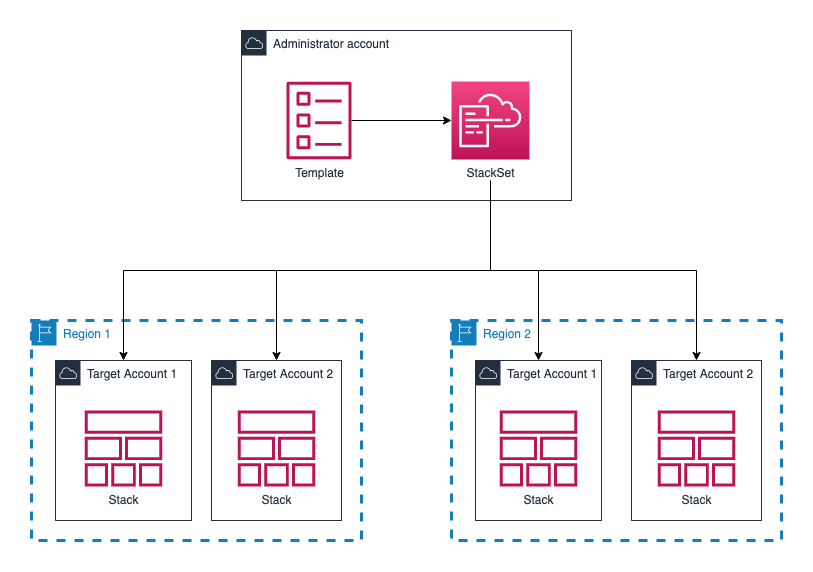

The diagram above was exported from draw.io. Its source (the exported page's mxGraphModel, read from the mxfile embedded in the PNG):
<mxGraphModel dx="1426" dy="771" grid="1" gridSize="10" guides="1" tooltips="1" connect="1" arrows="1" fold="1" page="1" pageScale="1" pageWidth="850" pageHeight="1100" math="0" shadow="0">
  <root>
    <mxCell id="0" />
    <mxCell id="1" parent="0" />
    <mxCell id="Km-ouPSIIZE5fhv8FG07-4" value="Administrator account" style="points=[[0,0],[0.25,0],[0.5,0],[0.75,0],[1,0],[1,0.25],[1,0.5],[1,0.75],[1,1],[0.75,1],[0.5,1],[0.25,1],[0,1],[0,0.75],[0,0.5],[0,0.25]];outlineConnect=0;gradientColor=none;html=1;whiteSpace=wrap;fontSize=12;fontStyle=0;shape=mxgraph.aws4.group;grIcon=mxgraph.aws4.group_aws_cloud;strokeColor=#232F3E;fillColor=none;verticalAlign=top;align=left;spacingLeft=30;fontColor=#232F3E;dashed=0;" vertex="1" parent="1">
      <mxGeometry x="280" y="40" width="330" height="170" as="geometry" />
    </mxCell>
    <mxCell id="Km-ouPSIIZE5fhv8FG07-7" value="Region 1" style="points=[[0,0],[0.25,0],[0.5,0],[0.75,0],[1,0],[1,0.25],[1,0.5],[1,0.75],[1,1],[0.75,1],[0.5,1],[0.25,1],[0,1],[0,0.75],[0,0.5],[0,0.25]];outlineConnect=0;gradientColor=none;html=1;whiteSpace=wrap;fontSize=12;fontStyle=0;shape=mxgraph.aws4.group;grIcon=mxgraph.aws4.group_region;strokeColor=#147EBA;fillColor=none;verticalAlign=top;align=left;spacingLeft=30;fontColor=#147EBA;dashed=1;strokeWidth=3;" vertex="1" parent="1">
      <mxGeometry x="70" y="330" width="330" height="220" as="geometry" />
    </mxCell>
    <mxCell id="Km-ouPSIIZE5fhv8FG07-19" style="edgeStyle=orthogonalEdgeStyle;rounded=0;orthogonalLoop=1;jettySize=auto;html=1;entryX=0;entryY=0.5;entryDx=0;entryDy=0;entryPerimeter=0;" edge="1" parent="1" source="Km-ouPSIIZE5fhv8FG07-5" target="Km-ouPSIIZE5fhv8FG07-6">
      <mxGeometry relative="1" as="geometry" />
    </mxCell>
    <mxCell id="Km-ouPSIIZE5fhv8FG07-5" value="Template" style="outlineConnect=0;fontColor=#232F3E;gradientColor=none;fillColor=#BC1356;strokeColor=none;dashed=0;verticalLabelPosition=bottom;verticalAlign=top;align=center;html=1;fontSize=12;fontStyle=0;aspect=fixed;pointerEvents=1;shape=mxgraph.aws4.template;" vertex="1" parent="1">
      <mxGeometry x="325" y="91" width="65" height="78" as="geometry" />
    </mxCell>
    <mxCell id="Km-ouPSIIZE5fhv8FG07-27" style="edgeStyle=orthogonalEdgeStyle;rounded=0;orthogonalLoop=1;jettySize=auto;html=1;entryX=0.5;entryY=0;entryDx=0;entryDy=0;" edge="1" parent="1" target="Km-ouPSIIZE5fhv8FG07-15">
      <mxGeometry relative="1" as="geometry">
        <mxPoint x="529" y="190" as="sourcePoint" />
      </mxGeometry>
    </mxCell>
    <mxCell id="Km-ouPSIIZE5fhv8FG07-6" value="StackSet" style="points=[[0,0,0],[0.25,0,0],[0.5,0,0],[0.75,0,0],[1,0,0],[0,1,0],[0.25,1,0],[0.5,1,0],[0.75,1,0],[1,1,0],[0,0.25,0],[0,0.5,0],[0,0.75,0],[1,0.25,0],[1,0.5,0],[1,0.75,0]];points=[[0,0,0],[0.25,0,0],[0.5,0,0],[0.75,0,0],[1,0,0],[0,1,0],[0.25,1,0],[0.5,1,0],[0.75,1,0],[1,1,0],[0,0.25,0],[0,0.5,0],[0,0.75,0],[1,0.25,0],[1,0.5,0],[1,0.75,0]];outlineConnect=0;fontColor=#232F3E;gradientColor=#F34482;gradientDirection=north;fillColor=#BC1356;strokeColor=#ffffff;dashed=0;verticalLabelPosition=bottom;verticalAlign=top;align=center;html=1;fontSize=12;fontStyle=0;aspect=fixed;shape=mxgraph.aws4.resourceIcon;resIcon=mxgraph.aws4.cloudformation;" vertex="1" parent="1">
      <mxGeometry x="490" y="91" width="78" height="78" as="geometry" />
    </mxCell>
    <mxCell id="Km-ouPSIIZE5fhv8FG07-9" value="Target Account 1" style="points=[[0,0],[0.25,0],[0.5,0],[0.75,0],[1,0],[1,0.25],[1,0.5],[1,0.75],[1,1],[0.75,1],[0.5,1],[0.25,1],[0,1],[0,0.75],[0,0.5],[0,0.25]];outlineConnect=0;gradientColor=none;html=1;whiteSpace=wrap;fontSize=12;fontStyle=0;shape=mxgraph.aws4.group;grIcon=mxgraph.aws4.group_aws_cloud;strokeColor=#232F3E;fillColor=none;verticalAlign=top;align=left;spacingLeft=30;fontColor=#232F3E;dashed=0;" vertex="1" parent="1">
      <mxGeometry x="94" y="370" width="136" height="160" as="geometry" />
    </mxCell>
    <mxCell id="Km-ouPSIIZE5fhv8FG07-11" value="Stack" style="outlineConnect=0;fontColor=#232F3E;gradientColor=none;fillColor=#BC1356;strokeColor=none;dashed=0;verticalLabelPosition=bottom;verticalAlign=top;align=center;html=1;fontSize=12;fontStyle=0;aspect=fixed;pointerEvents=1;shape=mxgraph.aws4.stack;" vertex="1" parent="1">
      <mxGeometry x="123" y="420" width="78" height="76" as="geometry" />
    </mxCell>
    <mxCell id="Km-ouPSIIZE5fhv8FG07-12" value="Target Account 2" style="points=[[0,0],[0.25,0],[0.5,0],[0.75,0],[1,0],[1,0.25],[1,0.5],[1,0.75],[1,1],[0.75,1],[0.5,1],[0.25,1],[0,1],[0,0.75],[0,0.5],[0,0.25]];outlineConnect=0;gradientColor=none;html=1;whiteSpace=wrap;fontSize=12;fontStyle=0;shape=mxgraph.aws4.group;grIcon=mxgraph.aws4.group_aws_cloud;strokeColor=#232F3E;fillColor=none;verticalAlign=top;align=left;spacingLeft=30;fontColor=#232F3E;dashed=0;" vertex="1" parent="1">
      <mxGeometry x="250" y="370" width="130" height="160" as="geometry" />
    </mxCell>
    <mxCell id="Km-ouPSIIZE5fhv8FG07-13" value="Stack" style="outlineConnect=0;fontColor=#232F3E;gradientColor=none;fillColor=#BC1356;strokeColor=none;dashed=0;verticalLabelPosition=bottom;verticalAlign=top;align=center;html=1;fontSize=12;fontStyle=0;aspect=fixed;pointerEvents=1;shape=mxgraph.aws4.stack;" vertex="1" parent="1">
      <mxGeometry x="276" y="420" width="78" height="76" as="geometry" />
    </mxCell>
    <mxCell id="Km-ouPSIIZE5fhv8FG07-14" value="Region 2" style="points=[[0,0],[0.25,0],[0.5,0],[0.75,0],[1,0],[1,0.25],[1,0.5],[1,0.75],[1,1],[0.75,1],[0.5,1],[0.25,1],[0,1],[0,0.75],[0,0.5],[0,0.25]];outlineConnect=0;gradientColor=none;html=1;whiteSpace=wrap;fontSize=12;fontStyle=0;shape=mxgraph.aws4.group;grIcon=mxgraph.aws4.group_region;strokeColor=#147EBA;fillColor=none;verticalAlign=top;align=left;spacingLeft=30;fontColor=#147EBA;dashed=1;strokeWidth=3;" vertex="1" parent="1">
      <mxGeometry x="490" y="330" width="330" height="220" as="geometry" />
    </mxCell>
    <mxCell id="Km-ouPSIIZE5fhv8FG07-15" value="Target Account 1" style="points=[[0,0],[0.25,0],[0.5,0],[0.75,0],[1,0],[1,0.25],[1,0.5],[1,0.75],[1,1],[0.75,1],[0.5,1],[0.25,1],[0,1],[0,0.75],[0,0.5],[0,0.25]];outlineConnect=0;gradientColor=none;html=1;whiteSpace=wrap;fontSize=12;fontStyle=0;shape=mxgraph.aws4.group;grIcon=mxgraph.aws4.group_aws_cloud;strokeColor=#232F3E;fillColor=none;verticalAlign=top;align=left;spacingLeft=30;fontColor=#232F3E;dashed=0;" vertex="1" parent="1">
      <mxGeometry x="514" y="370" width="126" height="160" as="geometry" />
    </mxCell>
    <mxCell id="Km-ouPSIIZE5fhv8FG07-16" value="Stack" style="outlineConnect=0;fontColor=#232F3E;gradientColor=none;fillColor=#BC1356;strokeColor=none;dashed=0;verticalLabelPosition=bottom;verticalAlign=top;align=center;html=1;fontSize=12;fontStyle=0;aspect=fixed;pointerEvents=1;shape=mxgraph.aws4.stack;" vertex="1" parent="1">
      <mxGeometry x="538" y="420" width="78" height="76" as="geometry" />
    </mxCell>
    <mxCell id="Km-ouPSIIZE5fhv8FG07-17" value="Target Account 2" style="points=[[0,0],[0.25,0],[0.5,0],[0.75,0],[1,0],[1,0.25],[1,0.5],[1,0.75],[1,1],[0.75,1],[0.5,1],[0.25,1],[0,1],[0,0.75],[0,0.5],[0,0.25]];outlineConnect=0;gradientColor=none;html=1;whiteSpace=wrap;fontSize=12;fontStyle=0;shape=mxgraph.aws4.group;grIcon=mxgraph.aws4.group_aws_cloud;strokeColor=#232F3E;fillColor=none;verticalAlign=top;align=left;spacingLeft=30;fontColor=#232F3E;dashed=0;" vertex="1" parent="1">
      <mxGeometry x="670" y="370" width="130" height="160" as="geometry" />
    </mxCell>
    <mxCell id="Km-ouPSIIZE5fhv8FG07-18" value="Stack" style="outlineConnect=0;fontColor=#232F3E;gradientColor=none;fillColor=#BC1356;strokeColor=none;dashed=0;verticalLabelPosition=bottom;verticalAlign=top;align=center;html=1;fontSize=12;fontStyle=0;aspect=fixed;pointerEvents=1;shape=mxgraph.aws4.stack;" vertex="1" parent="1">
      <mxGeometry x="696" y="420" width="78" height="76" as="geometry" />
    </mxCell>
    <mxCell id="Km-ouPSIIZE5fhv8FG07-28" style="edgeStyle=orthogonalEdgeStyle;rounded=0;orthogonalLoop=1;jettySize=auto;html=1;" edge="1" parent="1" target="Km-ouPSIIZE5fhv8FG07-17">
      <mxGeometry relative="1" as="geometry">
        <mxPoint x="570" y="280" as="sourcePoint" />
        <mxPoint x="584" y="380" as="targetPoint" />
      </mxGeometry>
    </mxCell>
    <mxCell id="Km-ouPSIIZE5fhv8FG07-29" style="edgeStyle=orthogonalEdgeStyle;rounded=0;orthogonalLoop=1;jettySize=auto;html=1;entryX=0.5;entryY=0;entryDx=0;entryDy=0;" edge="1" parent="1" target="Km-ouPSIIZE5fhv8FG07-9">
      <mxGeometry relative="1" as="geometry">
        <mxPoint x="530" y="280" as="sourcePoint" />
        <mxPoint x="740" y="380" as="targetPoint" />
      </mxGeometry>
    </mxCell>
    <mxCell id="Km-ouPSIIZE5fhv8FG07-30" style="edgeStyle=orthogonalEdgeStyle;rounded=0;orthogonalLoop=1;jettySize=auto;html=1;entryX=0.5;entryY=0;entryDx=0;entryDy=0;" edge="1" parent="1" target="Km-ouPSIIZE5fhv8FG07-12">
      <mxGeometry relative="1" as="geometry">
        <mxPoint x="530" y="280" as="sourcePoint" />
        <mxPoint x="164" y="380" as="targetPoint" />
      </mxGeometry>
    </mxCell>
  </root>
</mxGraphModel>